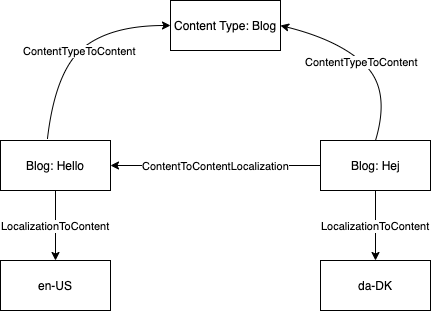

The diagram above was exported from draw.io. Its source (the exported page's mxGraphModel, read from the mxfile embedded in the PNG):
<mxGraphModel dx="1026" dy="437" grid="1" gridSize="10" guides="1" tooltips="1" connect="1" arrows="1" fold="1" page="1" pageScale="1" pageWidth="826" pageHeight="1169" math="0" shadow="0">
  <root>
    <mxCell id="0" />
    <mxCell id="1" parent="0" />
    <mxCell id="TxUWFfq4-xV5GwJL0ZbI-2" value="Blog:&amp;nbsp;Hello" style="html=1;" vertex="1" parent="1">
      <mxGeometry x="80" y="240" width="110" height="50" as="geometry" />
    </mxCell>
    <mxCell id="TxUWFfq4-xV5GwJL0ZbI-3" value="Blog: Hej" style="html=1;" vertex="1" parent="1">
      <mxGeometry x="400" y="240" width="110" height="50" as="geometry" />
    </mxCell>
    <mxCell id="TxUWFfq4-xV5GwJL0ZbI-4" value="Content Type: Blog" style="html=1;" vertex="1" parent="1">
      <mxGeometry x="250" y="100" width="110" height="50" as="geometry" />
    </mxCell>
    <mxCell id="TxUWFfq4-xV5GwJL0ZbI-6" value="ContentToContentLocalization" style="endArrow=classic;html=1;entryX=1;entryY=0.5;entryDx=0;entryDy=0;exitX=0;exitY=0.5;exitDx=0;exitDy=0;" edge="1" parent="1" source="TxUWFfq4-xV5GwJL0ZbI-3" target="TxUWFfq4-xV5GwJL0ZbI-2">
      <mxGeometry width="50" height="50" relative="1" as="geometry">
        <mxPoint x="230" y="390" as="sourcePoint" />
        <mxPoint x="280" y="340" as="targetPoint" />
      </mxGeometry>
    </mxCell>
    <mxCell id="TxUWFfq4-xV5GwJL0ZbI-7" value="en-US" style="html=1;" vertex="1" parent="1">
      <mxGeometry x="80" y="360" width="110" height="50" as="geometry" />
    </mxCell>
    <mxCell id="TxUWFfq4-xV5GwJL0ZbI-8" value="da-DK" style="html=1;" vertex="1" parent="1">
      <mxGeometry x="400" y="360" width="110" height="50" as="geometry" />
    </mxCell>
    <mxCell id="TxUWFfq4-xV5GwJL0ZbI-11" value="LocalizationToContent" style="endArrow=classic;html=1;exitX=0.5;exitY=1;exitDx=0;exitDy=0;entryX=0.5;entryY=0;entryDx=0;entryDy=0;" edge="1" parent="1" source="TxUWFfq4-xV5GwJL0ZbI-2" target="TxUWFfq4-xV5GwJL0ZbI-7">
      <mxGeometry width="50" height="50" relative="1" as="geometry">
        <mxPoint x="230" y="370" as="sourcePoint" />
        <mxPoint x="280" y="320" as="targetPoint" />
      </mxGeometry>
    </mxCell>
    <mxCell id="TxUWFfq4-xV5GwJL0ZbI-12" value="LocalizationToContent" style="endArrow=classic;html=1;exitX=0.5;exitY=1;exitDx=0;exitDy=0;entryX=0.5;entryY=0;entryDx=0;entryDy=0;" edge="1" parent="1" source="TxUWFfq4-xV5GwJL0ZbI-3" target="TxUWFfq4-xV5GwJL0ZbI-8">
      <mxGeometry width="50" height="50" relative="1" as="geometry">
        <mxPoint x="145" y="300" as="sourcePoint" />
        <mxPoint x="145" y="370" as="targetPoint" />
      </mxGeometry>
    </mxCell>
    <mxCell id="TxUWFfq4-xV5GwJL0ZbI-13" value="ContentTypeToContent" style="curved=1;endArrow=classic;html=1;exitX=0.5;exitY=0;exitDx=0;exitDy=0;entryX=1;entryY=0.5;entryDx=0;entryDy=0;" edge="1" parent="1" source="TxUWFfq4-xV5GwJL0ZbI-3" target="TxUWFfq4-xV5GwJL0ZbI-4">
      <mxGeometry width="50" height="50" relative="1" as="geometry">
        <mxPoint x="350" y="210" as="sourcePoint" />
        <mxPoint x="500" y="100" as="targetPoint" />
        <Array as="points">
          <mxPoint x="470" y="190" />
          <mxPoint x="420" y="140" />
        </Array>
      </mxGeometry>
    </mxCell>
    <mxCell id="TxUWFfq4-xV5GwJL0ZbI-14" value="ContentTypeToContent" style="curved=1;endArrow=classic;html=1;exitX=0.427;exitY=-0.04;exitDx=0;exitDy=0;entryX=0;entryY=0.5;entryDx=0;entryDy=0;exitPerimeter=0;" edge="1" parent="1" source="TxUWFfq4-xV5GwJL0ZbI-2" target="TxUWFfq4-xV5GwJL0ZbI-4">
      <mxGeometry width="50" height="50" relative="1" as="geometry">
        <mxPoint x="465" y="250" as="sourcePoint" />
        <mxPoint x="370" y="135" as="targetPoint" />
        <Array as="points">
          <mxPoint x="135" y="170" />
          <mxPoint x="190" y="125" />
        </Array>
      </mxGeometry>
    </mxCell>
  </root>
</mxGraphModel>